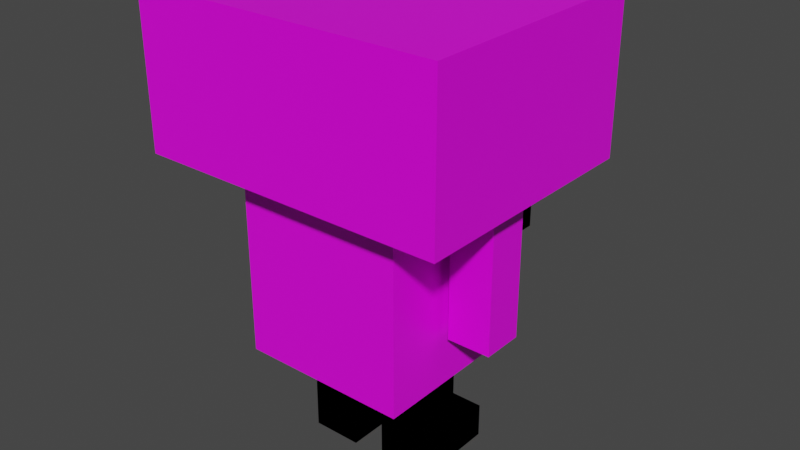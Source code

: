 # Source: amore.blend  (saved by Blender 2.91.10; exported with 4.5.12 LTS)
import bpy
from mathutils import Matrix  # noqa: F401  (used for matrix-valued properties, if any)

bpy.ops.wm.read_factory_settings(use_empty=True)
scene = bpy.context.scene
scene.name = 'Scene'

# ---- collections
col_collection = bpy.data.collections.new('Collection'); scene.collection.children.link(col_collection)

# ---- images (referenced by path relative to the original .blend; pixels are not part of the script)
import os
ASSET_DIR = os.environ.get("B2B_ASSET_DIR", "")  # directory of the original .blend (textures are referenced by path, not embedded)
HERE = os.path.dirname(os.path.abspath(__file__))  # packed textures are extracted next to this script under _unpacked/

def load_image(name, relpath, width, height, colorspace="sRGB"):
    """Load a texture the original file referenced (path relative to the .blend, or extracted next to this script)."""
    p = next((c for c in (os.path.join(HERE, relpath), os.path.join(ASSET_DIR, relpath)) if relpath and os.path.exists(c)), "")
    if p:
        img = bpy.data.images.load(p, check_existing=True)
        img.name = name
    else:  # same state as the original file: an image datablock whose file is absent (Cycles renders it pink)
        img = bpy.data.images.new(name, width, height)
        img.source = "FILE"
        img.filepath = "//" + (relpath or name)
    img.colorspace_settings.name = colorspace
    return img
img_amore_tex_png = load_image('amore-tex.png', 'amore-tex.png', 1024, 1024, 'sRGB')

# ---- materials (node trees are filled in below, after node groups)
mat_material = bpy.data.materials.new('Material')
mat_material.alpha_threshold = 0.0
mat_material.use_transparent_shadow = False
mat_material.line_color = (0.0, 0.0, 0.0, 1.0)

# ---- material node trees
mat_material.use_nodes = True; mat_material.node_tree.nodes.clear()
_N = mat_material.node_tree.nodes; _L = mat_material.node_tree.links
n0 = _N.new('ShaderNodeOutputMaterial'); n0.name = 'Material Output'; n0.location = (300, 300)
n1 = _N.new('ShaderNodeBsdfPrincipled'); n1.name = 'Principled BSDF'; n1.location = (10, 300)
n1.distribution = 'GGX'
n1.subsurface_method = 'BURLEY'
n1.inputs[2].default_value = 0.4
n1.inputs[3].default_value = 1.45
n1.inputs[27].default_value = (0.0, 0.0, 0.0, 1.0)
n1.inputs[28].default_value = 1.0
n2 = _N.new('ShaderNodeTexImage'); n2.name = 'Image Texture'; n2.location = (-280, 280)
n2.image = img_amore_tex_png
_L.new(n1.outputs[0], n0.inputs[0])
_L.new(n2.outputs[0], n1.inputs[0])
n0.is_active_output = True

# ---- world
world_world = bpy.data.worlds.new('World'); scene.world = world_world
world_world.use_nodes = True; world_world.node_tree.nodes.clear()
_N = world_world.node_tree.nodes; _L = world_world.node_tree.links
n0 = _N.new('ShaderNodeOutputWorld'); n0.name = 'World Output'; n0.location = (300, 300)
n1 = _N.new('ShaderNodeBackground'); n1.name = 'Background'; n1.location = (10, 300)
n1.inputs[0].default_value = (0.05088, 0.05088, 0.05088, 1.0)
_L.new(n1.outputs[0], n0.inputs[0])
n0.is_active_output = True
world_world.color = (0.05088, 0.05088, 0.05088)
world_world.use_sun_shadow = False
world_world.sun_shadow_jitter_overblur = 0.0

# ---- meshes
me_cube = bpy.data.meshes.new('Cube')
me_cube.from_pydata([(0.6384, 0.2117, 3.226), (0.6384, 0.2117, 2.238), (0.6384, -0.2117, 3.226), (0.6384, -0.2117, 2.238), (0.159, 0.2117, 3.226), (0.159, 0.2117, 2.238), (0.159, -0.2117, 3.226), (0.159, -0.2117, 2.238), (0.8681, 0.1923, 5.078), (0.8681, -0.1923, 5.078), (0.8681, -0.1923, 3.8), (-0.6384, 0.2117, 3.226), (-0.6384, 0.2117, 2.238), (-0.6384, -0.2117, 3.226), (-0.6384, -0.2117, 2.238), (-0.159, 0.2117, 3.226), (-0.159, 0.2117, 2.238), (-0.159, -0.2117, 3.226), (-0.159, -0.2117, 2.238), (-1.276, 0.1923, 5.078), (-1.276, 0.1923, 3.8), (-1.276, -0.1923, 5.078), (-1.276, -0.1923, 3.8), (-0.8681, 0.1923, 5.078), (-0.8681, 0.1923, 3.8), (-0.8681, -0.1923, 5.078), (-0.8681, -0.1923, 3.8), (-1.46, -1.152, 5.125), (-1.46, -1.152, 6.552), (-1.46, 1.152, 5.125), (-1.46, 1.152, 6.552), (1.46, -1.152, 5.125), (1.46, -1.152, 6.552), (1.46, 1.152, 5.125), (1.46, 1.152, 6.552), (-0.7961, -0.7961, 3.311), (-0.7961, -0.7961, 5.086), (-0.7961, 0.7961, 3.311), (-0.7961, 0.7961, 5.086), (0.7961, -0.7961, 3.311), (0.7961, -0.7961, 5.086), (0.7961, 0.7961, 3.311), (0.7961, 0.7961, 5.086), (0.6384, 0.2117, 2.567), (0.159, 0.2117, 2.567), (0.159, -0.2117, 2.567), (0.6384, -0.2117, 2.567), (-0.6384, 0.2117, 2.567), (-0.159, 0.2117, 2.567), (-0.159, -0.2117, 2.567), (-0.6384, -0.2117, 2.567), (0.6384, 0.6274, 2.238), (0.159, 0.6274, 2.238), (0.6384, 0.6274, 2.567), (0.159, 0.6274, 2.567), (-0.6384, 0.6274, 2.238), (-0.159, 0.6274, 2.238), (-0.6384, 0.6274, 2.567), (-0.159, 0.6274, 2.567), (0.3472, 0.8446, 4.103), (0.3472, 0.8446, 4.911), (0.5607, 0.8446, 4.103), (0.5607, 0.8446, 4.911), (0.3472, 0.8446, 4.507), (0.3472, 1.627, 4.507), (0.5607, 1.627, 4.507), (0.5607, 0.8446, 4.507), (0.3472, 1.236, 4.103), (0.3472, 1.236, 4.911), (0.5607, 1.236, 4.103), (0.5607, 1.236, 4.911), (0.5607, 1.236, 4.507), (0.3472, 1.236, 4.507), (0.3472, 0.8446, 4.709), (0.5607, 0.8446, 4.709), (0.5607, 1.236, 4.709), (0.3472, 1.236, 4.709), (0.3472, 1.627, 4.305), (0.5607, 1.627, 4.305), (0.5607, 0.8446, 4.305), (0.3472, 0.8446, 4.305), (0.3472, 1.236, 4.305), (0.5607, 1.236, 4.305), (0.5607, 1.432, 4.103), (0.3472, 1.432, 4.507), (0.3472, 1.432, 4.103), (0.5607, 1.432, 4.507), (0.5607, 1.432, 4.709), (0.3472, 1.432, 4.709), (0.5607, 1.432, 4.305), (0.3472, 1.432, 4.305), (0.3472, 1.04, 4.103), (0.5607, 1.04, 4.911), (0.5607, 1.04, 4.507), (0.3472, 1.04, 4.911), (0.5607, 1.04, 4.103), (0.3472, 1.04, 4.507), (0.3472, 1.04, 4.709), (0.5607, 1.04, 4.709), (0.3472, 1.04, 4.305), (0.5607, 1.04, 4.305), (1.276, 0.1923, 5.078), (1.276, 0.1923, 3.8), (1.276, -0.1923, 5.078), (1.276, -0.1923, 3.8), (0.8681, 0.1923, 5.078), (0.8681, 0.1923, 3.8), (0.8681, -0.1923, 5.078), (0.8681, -0.1923, 3.8), (-0.3472, 0.8446, 4.103), (-0.3472, 0.8446, 4.911), (-0.5607, 0.8446, 4.103), (-0.5607, 0.8446, 4.911), (-0.3472, 0.8446, 4.507), (-0.3472, 1.627, 4.507), (-0.5607, 1.627, 4.507), (-0.5607, 0.8446, 4.507), (-0.3472, 1.236, 4.103), (-0.3472, 1.236, 4.911), (-0.5607, 1.236, 4.103), (-0.5607, 1.236, 4.911), (-0.5607, 1.236, 4.507), (-0.3472, 1.236, 4.507), (-0.3472, 0.8446, 4.709), (-0.5607, 0.8446, 4.709), (-0.5607, 1.236, 4.709), (-0.3472, 1.236, 4.709), (-0.3472, 1.627, 4.305), (-0.5607, 1.627, 4.305), (-0.5607, 0.8446, 4.305), (-0.3472, 0.8446, 4.305), (-0.3472, 1.236, 4.305), (-0.5607, 1.236, 4.305), (-0.5607, 1.432, 4.103), (-0.3472, 1.432, 4.507), (-0.3472, 1.432, 4.103), (-0.5607, 1.432, 4.507), (-0.5607, 1.432, 4.709), (-0.3472, 1.432, 4.709), (-0.5607, 1.432, 4.305), (-0.3472, 1.432, 4.305), (-0.3472, 1.04, 4.103), (-0.5607, 1.04, 4.911), (-0.5607, 1.04, 4.507), (-0.3472, 1.04, 4.911), (-0.5607, 1.04, 4.103), (-0.3472, 1.04, 4.507), (-0.3472, 1.04, 4.709), (-0.5607, 1.04, 4.709), (-0.3472, 1.04, 4.305), (-0.5607, 1.04, 4.305), (-0.6384, 0.2117, 3.226), (-0.6384, 0.2117, 2.238), (-0.6384, -0.2117, 3.226), (-0.6384, -0.2117, 2.238), (-0.159, 0.2117, 3.226), (-0.159, 0.2117, 2.238), (-0.159, -0.2117, 3.226), (-0.159, -0.2117, 2.238), (-0.8681, 0.1923, 5.078), (-0.8681, -0.1923, 5.078), (-0.8681, -0.1923, 3.8), (0.6384, 0.2117, 3.226), (0.6384, 0.2117, 2.238), (0.6384, -0.2117, 3.226), (0.6384, -0.2117, 2.238), (0.159, 0.2117, 3.226), (0.159, 0.2117, 2.238), (0.159, -0.2117, 3.226), (0.159, -0.2117, 2.238), (1.276, 0.1923, 3.8), (0.8681, 0.1923, 5.078), (-0.7961, 0.7961, 5.086), (-0.6384, 0.2117, 2.567), (-0.159, 0.2117, 2.567), (-0.159, -0.2117, 2.567), (-0.6384, -0.2117, 2.567), (0.6384, 0.2117, 2.567), (0.159, 0.2117, 2.567), (0.159, -0.2117, 2.567), (0.6384, -0.2117, 2.567), (-0.6384, 0.6274, 2.238), (-0.159, 0.6274, 2.238), (-0.6384, 0.6274, 2.567), (-0.159, 0.6274, 2.567), (0.6384, 0.6274, 2.238), (0.159, 0.6274, 2.238), (0.6384, 0.6274, 2.567), (0.159, 0.6274, 2.567), (-0.3472, 0.8446, 4.103), (-0.3472, 0.8446, 4.911), (-0.5607, 0.8446, 4.103), (-0.5607, 0.8446, 4.911), (-0.3472, 0.8446, 4.507), (-0.3472, 1.627, 4.507), (-0.5607, 1.627, 4.507), (-0.5607, 0.8446, 4.507), (-0.3472, 1.236, 4.103), (-0.3472, 1.236, 4.911), (-0.5607, 1.236, 4.103), (-0.5607, 1.236, 4.911), (-0.5607, 1.236, 4.507), (-0.3472, 1.236, 4.507), (-0.3472, 0.8446, 4.709), (-0.5607, 0.8446, 4.709), (-0.5607, 1.236, 4.709), (-0.3472, 1.236, 4.709), (-0.3472, 1.627, 4.305), (-0.5607, 1.627, 4.305), (-0.5607, 0.8446, 4.305), (-0.3472, 0.8446, 4.305), (-0.3472, 1.236, 4.305), (-0.5607, 1.236, 4.305), (-0.5607, 1.432, 4.103), (-0.3472, 1.432, 4.507), (-0.3472, 1.432, 4.103), (-0.5607, 1.432, 4.507), (-0.5607, 1.432, 4.709), (-0.3472, 1.432, 4.709), (-0.5607, 1.432, 4.305), (-0.3472, 1.432, 4.305), (-0.3472, 1.04, 4.103), (-0.5607, 1.04, 4.911), (-0.5607, 1.04, 4.507), (-0.3472, 1.04, 4.911), (-0.5607, 1.04, 4.103), (-0.3472, 1.04, 4.507), (-0.3472, 1.04, 4.709), (-0.5607, 1.04, 4.709), (-0.3472, 1.04, 4.305), (-0.5607, 1.04, 4.305), (-0.8681, 0.1923, 5.078), (-0.8681, -0.1923, 5.078), (-0.8681, -0.1923, 3.8), (0.3472, 0.8446, 4.103), (0.3472, 0.8446, 4.911), (0.5607, 0.8446, 4.103), (0.5607, 0.8446, 4.911), (0.3472, 0.8446, 4.507), (0.3472, 1.627, 4.507), (0.5607, 1.627, 4.507), (0.5607, 0.8446, 4.507), (0.3472, 1.236, 4.103), (0.3472, 1.236, 4.911), (0.5607, 1.236, 4.103), (0.5607, 1.236, 4.911), (0.5607, 1.236, 4.507), (0.3472, 1.236, 4.507), (0.3472, 0.8446, 4.709), (0.5607, 0.8446, 4.709), (0.5607, 1.236, 4.709), (0.3472, 1.236, 4.709), (0.3472, 1.627, 4.305), (0.5607, 1.627, 4.305), (0.5607, 0.8446, 4.305), (0.3472, 0.8446, 4.305), (0.3472, 1.236, 4.305), (0.5607, 1.236, 4.305), (0.5607, 1.432, 4.103), (0.3472, 1.432, 4.507), (0.3472, 1.432, 4.103), (0.5607, 1.432, 4.507), (0.5607, 1.432, 4.709), (0.3472, 1.432, 4.709), (0.5607, 1.432, 4.305), (0.3472, 1.432, 4.305), (0.3472, 1.04, 4.103), (0.5607, 1.04, 4.911), (0.5607, 1.04, 4.507), (0.3472, 1.04, 4.911), (0.5607, 1.04, 4.103), (0.3472, 1.04, 4.507), (0.3472, 1.04, 4.709), (0.5607, 1.04, 4.709), (0.3472, 1.04, 4.305), (0.5607, 1.04, 4.305), (-0.6384, 0.2117, 3.226), (-0.6384, 0.2117, 2.238), (-0.6384, -0.2117, 3.226), (-0.6384, -0.2117, 2.238), (-0.159, 0.2117, 3.226), (-0.159, 0.2117, 2.238), (-0.159, -0.2117, 3.226), (-0.159, -0.2117, 2.238), (-0.8681, 0.1923, 5.078), (-0.8681, -0.1923, 5.078), (-0.8681, -0.1923, 3.8), (0.6384, 0.2117, 3.226), (0.6384, 0.2117, 2.238), (0.6384, -0.2117, 3.226), (0.6384, -0.2117, 2.238), (0.159, 0.2117, 3.226), (0.159, 0.2117, 2.238), (0.159, -0.2117, 3.226), (0.159, -0.2117, 2.238), (1.276, 0.1923, 3.8), (0.8681, 0.1923, 5.078), (-0.6384, 0.2117, 2.567), (-0.159, 0.2117, 2.567), (-0.159, -0.2117, 2.567), (-0.6384, -0.2117, 2.567), (0.6384, 0.2117, 2.567), (0.159, 0.2117, 2.567), (0.159, -0.2117, 2.567), (0.6384, -0.2117, 2.567), (-0.6384, 0.6274, 2.238), (-0.159, 0.6274, 2.238), (-0.6384, 0.6274, 2.567), (-0.159, 0.6274, 2.567), (0.6384, 0.6274, 2.238), (0.159, 0.6274, 2.238), (0.6384, 0.6274, 2.567), (0.159, 0.6274, 2.567), (-0.3472, 0.8446, 4.103), (-0.3472, 0.8446, 4.911), (-0.5607, 0.8446, 4.103), (-0.5607, 0.8446, 4.911), (-0.3472, 0.8446, 4.507), (-0.3472, 1.627, 4.507), (-0.5607, 1.627, 4.507), (-0.5607, 0.8446, 4.507), (-0.3472, 1.236, 4.103), (-0.3472, 1.236, 4.911), (-0.5607, 1.236, 4.103), (-0.5607, 1.236, 4.911), (-0.5607, 1.236, 4.507), (-0.3472, 1.236, 4.507), (-0.3472, 0.8446, 4.709), (-0.5607, 0.8446, 4.709), (-0.5607, 1.236, 4.709), (-0.3472, 1.236, 4.709), (-0.3472, 1.627, 4.305), (-0.5607, 1.627, 4.305), (-0.5607, 0.8446, 4.305), (-0.3472, 0.8446, 4.305), (-0.3472, 1.236, 4.305), (-0.5607, 1.236, 4.305), (-0.5607, 1.432, 4.103), (-0.3472, 1.432, 4.507), (-0.3472, 1.432, 4.103), (-0.5607, 1.432, 4.507), (-0.5607, 1.432, 4.709), (-0.3472, 1.432, 4.709), (-0.5607, 1.432, 4.305), (-0.3472, 1.432, 4.305), (-0.3472, 1.04, 4.103), (-0.5607, 1.04, 4.911), (-0.5607, 1.04, 4.507), (-0.3472, 1.04, 4.911), (-0.5607, 1.04, 4.103), (-0.3472, 1.04, 4.507), (-0.3472, 1.04, 4.709), (-0.5607, 1.04, 4.709), (-0.3472, 1.04, 4.305), (-0.5607, 1.04, 4.305), (-0.8681, 0.1923, 5.078), (-0.8681, -0.1923, 5.078), (0.3472, 0.8446, 4.103), (0.3472, 0.8446, 4.911), (0.5607, 0.8446, 4.103), (0.5607, 0.8446, 4.911), (0.3472, 0.8446, 4.507), (0.3472, 1.627, 4.507), (0.5607, 1.627, 4.507), (0.5607, 0.8446, 4.507), (0.3472, 1.236, 4.103), (0.3472, 1.236, 4.911), (0.5607, 1.236, 4.103), (0.5607, 1.236, 4.911), (0.5607, 1.236, 4.507), (0.3472, 1.236, 4.507), (0.3472, 0.8446, 4.709), (0.5607, 0.8446, 4.709), (0.5607, 1.236, 4.709), (0.3472, 1.236, 4.709), (0.3472, 1.627, 4.305), (0.5607, 1.627, 4.305), (0.5607, 0.8446, 4.305), (0.3472, 0.8446, 4.305), (0.3472, 1.236, 4.305), (0.5607, 1.236, 4.305), (0.5607, 1.432, 4.103), (0.3472, 1.432, 4.507), (0.3472, 1.432, 4.103), (0.5607, 1.432, 4.507), (0.5607, 1.432, 4.709), (0.3472, 1.432, 4.709), (0.5607, 1.432, 4.305), (0.3472, 1.432, 4.305), (0.3472, 1.04, 4.103), (0.5607, 1.04, 4.911), (0.5607, 1.04, 4.507), (0.3472, 1.04, 4.911), (0.5607, 1.04, 4.103), (0.3472, 1.04, 4.507), (0.3472, 1.04, 4.709), (0.5607, 1.04, 4.709), (0.3472, 1.04, 4.305), (0.5607, 1.04, 4.305), (0.6384, 0.2117, 3.226), (0.6384, 0.2117, 2.238), (0.6384, -0.2117, 3.226), (0.6384, -0.2117, 2.238), (0.159, 0.2117, 3.226), (0.159, 0.2117, 2.238), (0.159, -0.2117, 3.226), (0.159, -0.2117, 2.238), (0.8681, 0.1923, 5.078), (-0.6384, 0.2117, 3.226), (-0.6384, 0.2117, 2.238), (-0.6384, -0.2117, 3.226), (-0.6384, -0.2117, 2.238), (-0.159, 0.2117, 3.226), (-0.159, 0.2117, 2.238), (-0.159, -0.2117, 3.226), (-0.159, -0.2117, 2.238), (0.6384, 0.2117, 2.567), (0.159, 0.2117, 2.567), (0.159, -0.2117, 2.567), (0.6384, -0.2117, 2.567), (-0.6384, 0.2117, 2.567), (-0.159, 0.2117, 2.567), (-0.159, -0.2117, 2.567), (-0.6384, -0.2117, 2.567), (0.6384, 0.6274, 2.238), (0.159, 0.6274, 2.238), (0.6384, 0.6274, 2.567), (0.159, 0.6274, 2.567), (-0.6384, 0.6274, 2.238), (-0.159, 0.6274, 2.238), (-0.6384, 0.6274, 2.567), (-0.159, 0.6274, 2.567), (0.3472, 0.8446, 4.103), (0.3472, 0.8446, 4.911), (0.5607, 0.8446, 4.103), (0.5607, 0.8446, 4.911), (0.3472, 0.8446, 4.507), (0.3472, 1.627, 4.507), (0.5607, 1.627, 4.507), (0.5607, 0.8446, 4.507), (0.3472, 1.236, 4.103), (0.3472, 1.236, 4.911), (0.5607, 1.236, 4.103), (0.5607, 1.236, 4.911), (0.5607, 1.236, 4.507), (0.3472, 1.236, 4.507), (0.3472, 0.8446, 4.709), (0.5607, 0.8446, 4.709), (0.5607, 1.236, 4.709), (0.3472, 1.236, 4.709), (0.3472, 1.627, 4.305), (0.5607, 1.627, 4.305), (0.5607, 0.8446, 4.305), (0.3472, 0.8446, 4.305), (0.3472, 1.236, 4.305), (0.5607, 1.236, 4.305), (0.5607, 1.432, 4.103), (0.3472, 1.432, 4.507), (0.3472, 1.432, 4.103), (0.5607, 1.432, 4.507), (0.5607, 1.432, 4.709), (0.3472, 1.432, 4.709), (0.5607, 1.432, 4.305), (0.3472, 1.432, 4.305), (0.3472, 1.04, 4.103), (0.5607, 1.04, 4.911), (0.5607, 1.04, 4.507), (0.3472, 1.04, 4.911), (0.5607, 1.04, 4.103), (0.3472, 1.04, 4.507), (0.3472, 1.04, 4.709), (0.5607, 1.04, 4.709), (0.3472, 1.04, 4.305), (0.5607, 1.04, 4.305), (0.8681, 0.1923, 5.078), (-0.3472, 0.8446, 4.103), (-0.3472, 0.8446, 4.911), (-0.5607, 0.8446, 4.103), (-0.5607, 0.8446, 4.911), (-0.3472, 0.8446, 4.507), (-0.3472, 1.627, 4.507), (-0.5607, 1.627, 4.507), (-0.5607, 0.8446, 4.507), (-0.3472, 1.236, 4.103), (-0.3472, 1.236, 4.911), (-0.5607, 1.236, 4.103), (-0.5607, 1.236, 4.911), (-0.5607, 1.236, 4.507), (-0.3472, 1.236, 4.507), (-0.3472, 0.8446, 4.709), (-0.5607, 0.8446, 4.709), (-0.5607, 1.236, 4.709), (-0.3472, 1.236, 4.709), (-0.3472, 1.627, 4.305), (-0.5607, 1.627, 4.305), (-0.5607, 0.8446, 4.305), (-0.3472, 0.8446, 4.305), (-0.3472, 1.236, 4.305), (-0.5607, 1.236, 4.305), (-0.5607, 1.432, 4.103), (-0.3472, 1.432, 4.507), (-0.3472, 1.432, 4.103), (-0.5607, 1.432, 4.507), (-0.5607, 1.432, 4.709), (-0.3472, 1.432, 4.709), (-0.5607, 1.432, 4.305), (-0.3472, 1.432, 4.305), (-0.3472, 1.04, 4.103), (-0.5607, 1.04, 4.911), (-0.5607, 1.04, 4.507), (-0.3472, 1.04, 4.911), (-0.5607, 1.04, 4.103), (-0.3472, 1.04, 4.507), (-0.3472, 1.04, 4.709), (-0.5607, 1.04, 4.709), (-0.3472, 1.04, 4.305), (-0.5607, 1.04, 4.305)], [(10, 9), (9, 8), (161, 160), (160, 159), (233, 232), (232, 231), (286, 285), (285, 284), (356, 355)], [(5, 1, 3, 7), (44, 4, 0, 43), (45, 6, 4, 44), (46, 2, 6, 45), (0, 4, 6, 2), (43, 0, 2, 46), (16, 18, 14, 12), (48, 47, 11, 15), (49, 48, 15, 17), (50, 49, 17, 13), (11, 13, 17, 15), (47, 50, 13, 11), (24, 26, 22, 20), (24, 20, 19, 23), (26, 24, 23, 25), (22, 26, 25, 21), (19, 21, 25, 23), (20, 22, 21, 19), (27, 28, 30, 29), (29, 30, 34, 33), (33, 34, 32, 31), (31, 32, 28, 27), (29, 33, 31, 27), (34, 30, 28, 32), (35, 36, 38, 37), (37, 38, 42, 41), (41, 42, 40, 39), (39, 40, 36, 35), (37, 41, 39, 35), (42, 38, 36, 40), (1, 43, 46, 3), (3, 46, 45, 7), (7, 45, 44, 5), (44, 43, 53, 54), (12, 14, 50, 47), (14, 18, 49, 50), (18, 16, 48, 49), (47, 48, 58, 57), (52, 54, 53, 51), (5, 44, 54, 52), (1, 5, 52, 51), (43, 1, 51, 53), (56, 55, 57, 58), (48, 16, 56, 58), (16, 12, 55, 56), (12, 47, 57, 55), (98, 92, 62, 74), (74, 62, 60, 73), (91, 95, 61, 59), (92, 94, 60, 62), (79, 66, 63, 80), (100, 93, 66, 79), (77, 64, 65, 78), (90, 84, 64, 77), (99, 96, 72, 81), (89, 86, 71, 82), (85, 83, 69, 67), (97, 94, 68, 76), (96, 97, 76, 72), (86, 87, 75, 71), (66, 74, 73, 63), (93, 98, 74, 66), (83, 89, 82, 69), (91, 99, 81, 67), (95, 100, 79, 61), (61, 79, 80, 59), (67, 81, 90, 85), (72, 76, 88, 84), (78, 65, 86, 89), (81, 72, 84, 90), (69, 82, 100, 95), (59, 80, 99, 91), (71, 75, 98, 93), (63, 73, 97, 96), (73, 60, 94, 97), (80, 63, 96, 99), (82, 71, 93, 100), (70, 68, 94, 92), (67, 69, 95, 91), (75, 70, 92, 98), (106, 102, 104, 108), (106, 105, 101, 102), (108, 107, 105, 106), (104, 103, 107, 108), (101, 105, 107, 103), (102, 101, 103, 104), (148, 124, 112, 142), (124, 123, 110, 112), (141, 109, 111, 145), (142, 112, 110, 144), (129, 130, 113, 116), (150, 129, 116, 143), (127, 128, 115, 114), (140, 127, 114, 134), (149, 131, 122, 146), (139, 132, 121, 136), (135, 117, 119, 133), (147, 126, 118, 144), (146, 122, 126, 147), (136, 121, 125, 137), (116, 113, 123, 124), (143, 116, 124, 148), (133, 119, 132, 139), (141, 117, 131, 149), (145, 111, 129, 150), (111, 109, 130, 129), (117, 135, 140, 131), (122, 134, 138, 126), (128, 139, 136, 115), (131, 140, 134, 122), (119, 145, 150, 132), (109, 141, 149, 130), (121, 143, 148, 125), (113, 146, 147, 123), (123, 147, 144, 110), (130, 149, 146, 113), (132, 150, 143, 121), (120, 142, 144, 118), (117, 141, 145, 119), (125, 148, 142, 120), (68, 70, 75, 76), (87, 88, 76, 75), (84, 88, 87, 86), (65, 64, 84, 86), (156, 158, 154, 152), (174, 173, 151, 155), (175, 174, 155, 157), (176, 175, 157, 153), (151, 153, 157, 155), (173, 176, 153, 151), (167, 163, 165, 169), (178, 166, 162, 177), (179, 168, 166, 178), (180, 164, 168, 179), (162, 166, 168, 164), (177, 162, 164, 180), (152, 154, 176, 173), (154, 158, 175, 176), (158, 156, 174, 175), (174, 184, 183, 173), (163, 177, 180, 165), (165, 180, 179, 169), (169, 179, 178, 167), (177, 187, 188, 178), (182, 181, 183, 184), (156, 182, 184, 174), (152, 181, 182, 156), (173, 183, 181, 152), (186, 188, 187, 185), (178, 188, 186, 167), (167, 186, 185, 163), (163, 185, 187, 177), (228, 204, 192, 222), (204, 203, 190, 192), (221, 189, 191, 225), (222, 192, 190, 224), (209, 210, 193, 196), (230, 209, 196, 223), (207, 208, 195, 194), (220, 207, 194, 214), (229, 211, 202, 226), (219, 212, 201, 216), (215, 197, 199, 213), (227, 206, 198, 224), (226, 202, 206, 227), (216, 201, 205, 217), (196, 193, 203, 204), (223, 196, 204, 228), (213, 199, 212, 219), (221, 197, 211, 229), (225, 191, 209, 230), (191, 189, 210, 209), (197, 215, 220, 211), (202, 214, 218, 206), (208, 219, 216, 195), (211, 220, 214, 202), (199, 225, 230, 212), (189, 221, 229, 210), (201, 223, 228, 205), (193, 226, 227, 203), (203, 227, 224, 190), (210, 229, 226, 193), (212, 230, 223, 201), (200, 222, 224, 198), (197, 221, 225, 199), (205, 228, 222, 200), (273, 267, 237, 249), (249, 237, 235, 248), (266, 270, 236, 234), (267, 269, 235, 237), (254, 241, 238, 255), (275, 268, 241, 254), (252, 239, 240, 253), (265, 259, 239, 252), (274, 271, 247, 256), (264, 261, 246, 257), (260, 258, 244, 242), (272, 269, 243, 251), (271, 272, 251, 247), (261, 262, 250, 246), (241, 249, 248, 238), (268, 273, 249, 241), (258, 264, 257, 244), (266, 274, 256, 242), (270, 275, 254, 236), (236, 254, 255, 234), (242, 256, 265, 260), (247, 251, 263, 259), (253, 240, 261, 264), (256, 247, 259, 265), (244, 257, 275, 270), (234, 255, 274, 266), (246, 250, 273, 268), (238, 248, 272, 271), (248, 235, 269, 272), (255, 238, 271, 274), (257, 246, 268, 275), (245, 243, 269, 267), (242, 244, 270, 266), (250, 245, 267, 273), (198, 206, 205, 200), (217, 205, 206, 218), (214, 216, 217, 218), (195, 216, 214, 194), (265, 252, 253, 264), (260, 265, 264, 258), (281, 283, 279, 277), (298, 297, 276, 280), (299, 298, 280, 282), (300, 299, 282, 278), (276, 278, 282, 280), (297, 300, 278, 276), (292, 288, 290, 294), (302, 291, 287, 301), (303, 293, 291, 302), (304, 289, 293, 303), (287, 291, 293, 289), (301, 287, 289, 304), (277, 279, 300, 297), (279, 283, 299, 300), (283, 281, 298, 299), (298, 308, 307, 297), (288, 301, 304, 290), (290, 304, 303, 294), (294, 303, 302, 292), (301, 311, 312, 302), (306, 305, 307, 308), (281, 306, 308, 298), (277, 305, 306, 281), (297, 307, 305, 277), (310, 312, 311, 309), (302, 312, 310, 292), (292, 310, 309, 288), (288, 309, 311, 301), (352, 328, 316, 346), (328, 327, 314, 316), (345, 313, 315, 349), (346, 316, 314, 348), (333, 334, 317, 320), (354, 333, 320, 347), (331, 332, 319, 318), (344, 331, 318, 338), (353, 335, 326, 350), (343, 336, 325, 340), (339, 321, 323, 337), (351, 330, 322, 348), (350, 326, 330, 351), (340, 325, 329, 341), (320, 317, 327, 328), (347, 320, 328, 352), (337, 323, 336, 343), (345, 321, 335, 353), (349, 315, 333, 354), (315, 313, 334, 333), (321, 339, 344, 335), (326, 338, 342, 330), (332, 343, 340, 319), (335, 344, 338, 326), (323, 349, 354, 336), (313, 345, 353, 334), (325, 347, 352, 329), (317, 350, 351, 327), (327, 351, 348, 314), (334, 353, 350, 317), (336, 354, 347, 325), (324, 346, 348, 322), (321, 345, 349, 323), (329, 352, 346, 324), (396, 390, 360, 372), (372, 360, 358, 371), (389, 393, 359, 357), (390, 392, 358, 360), (377, 364, 361, 378), (398, 391, 364, 377), (375, 362, 363, 376), (388, 382, 362, 375), (397, 394, 370, 379), (387, 384, 369, 380), (383, 381, 367, 365), (395, 392, 366, 374), (394, 395, 374, 370), (384, 385, 373, 369), (364, 372, 371, 361), (391, 396, 372, 364), (381, 387, 380, 367), (389, 397, 379, 365), (393, 398, 377, 359), (359, 377, 378, 357), (365, 379, 388, 383), (370, 374, 386, 382), (376, 363, 384, 387), (379, 370, 382, 388), (367, 380, 398, 393), (357, 378, 397, 389), (369, 373, 396, 391), (361, 371, 395, 394), (371, 358, 392, 395), (378, 361, 394, 397), (380, 369, 391, 398), (368, 366, 392, 390), (365, 367, 393, 389), (373, 368, 390, 396), (322, 330, 329, 324), (341, 329, 330, 342), (338, 340, 341, 342), (319, 340, 338, 318), (404, 400, 402, 406), (417, 403, 399, 416), (418, 405, 403, 417), (419, 401, 405, 418), (399, 403, 405, 401), (416, 399, 401, 419), (413, 415, 411, 409), (421, 420, 408, 412), (422, 421, 412, 414), (423, 422, 414, 410), (408, 410, 414, 412), (420, 423, 410, 408), (400, 416, 419, 402), (402, 419, 418, 406), (406, 418, 417, 404), (417, 416, 426, 427), (409, 411, 423, 420), (411, 415, 422, 423), (415, 413, 421, 422), (420, 421, 431, 430), (425, 427, 426, 424), (404, 417, 427, 425), (400, 404, 425, 424), (416, 400, 424, 426), (429, 428, 430, 431), (421, 413, 429, 431), (413, 409, 428, 429), (409, 420, 430, 428), (471, 465, 435, 447), (447, 435, 433, 446), (464, 468, 434, 432), (465, 467, 433, 435), (452, 439, 436, 453), (473, 466, 439, 452), (450, 437, 438, 451), (463, 457, 437, 450), (472, 469, 445, 454), (462, 459, 444, 455), (458, 456, 442, 440), (470, 467, 441, 449), (469, 470, 449, 445), (459, 460, 448, 444), (439, 447, 446, 436), (466, 471, 447, 439), (456, 462, 455, 442), (464, 472, 454, 440), (468, 473, 452, 434), (434, 452, 453, 432), (440, 454, 463, 458), (445, 449, 461, 457), (451, 438, 459, 462), (454, 445, 457, 463), (442, 455, 473, 468), (432, 453, 472, 464), (444, 448, 471, 466), (436, 446, 470, 469), (446, 433, 467, 470), (453, 436, 469, 472), (455, 444, 466, 473), (443, 441, 467, 465), (440, 442, 468, 464), (448, 443, 465, 471), (514, 490, 478, 508), (490, 489, 476, 478), (507, 475, 477, 511), (508, 478, 476, 510), (495, 496, 479, 482), (516, 495, 482, 509), (493, 494, 481, 480), (506, 493, 480, 500), (515, 497, 488, 512), (505, 498, 487, 502), (501, 483, 485, 499), (513, 492, 484, 510), (512, 488, 492, 513), (502, 487, 491, 503), (482, 479, 489, 490), (509, 482, 490, 514), (499, 485, 498, 505), (507, 483, 497, 515), (511, 477, 495, 516), (477, 475, 496, 495), (483, 501, 506, 497), (488, 500, 504, 492), (494, 505, 502, 481), (497, 506, 500, 488), (485, 511, 516, 498), (475, 507, 515, 496), (487, 509, 514, 491), (479, 512, 513, 489), (489, 513, 510, 476), (496, 515, 512, 479), (498, 516, 509, 487), (486, 508, 510, 484), (483, 507, 511, 485), (491, 514, 508, 486), (441, 443, 448, 449), (460, 461, 449, 448), (457, 461, 460, 459), (438, 437, 457, 459), (506, 505, 494, 493), (501, 499, 505, 506)])
_uv = me_cube.uv_layers.new(name='UVMap')
_uv.uv.foreach_set('vector', [0.8909, 0.1683, 0.9699, 0.1683, 0.9699, 0.2381, 0.8909, 0.2381, 0.7421, 0.1541, 0.7421, 0.04544, 0.8211, 0.04544, 0.8211, 0.1541, 0.6723, 0.1541, 0.6723, 0.04544, 0.7421, 0.04544, 0.7421, 0.1541, 0.9699, 0.2924, 0.9699, 0.4011, 0.8909, 0.4011, 0.8909, 0.2924, 0.9699, 0.4709, 0.8909, 0.4709, 0.8909, 0.4011, 0.9699, 0.4011, 0.8211, 0.1541, 0.8211, 0.04544, 0.8909, 0.04544, 0.8909, 0.1541, 0.4721, 0.199, 0.4721, 0.263, 0.3996, 0.263, 0.3996, 0.199, 0.5219, 0.16, 0.5219, 0.08748, 0.6216, 0.08748, 0.6216, 0.16, 0.5219, 0.224, 0.5219, 0.16, 0.6216, 0.16, 0.6216, 0.224, 0.3996, 0.3129, 0.4721, 0.3129, 0.4721, 0.4125, 0.3996, 0.4125, 0.3996, 0.4765, 0.3996, 0.4125, 0.4721, 0.4125, 0.4721, 0.4765, 0.5219, 0.08748, 0.5219, 0.02346, 0.6216, 0.02346, 0.6216, 0.08748, 0.7144, 0.7439, 0.7138, 0.7901, 0.6648, 0.7894, 0.6655, 0.7432, 0.7144, 0.7439, 0.6655, 0.7432, 0.6677, 0.5898, 0.7167, 0.5905, 0.7606, 0.7446, 0.7144, 0.7439, 0.7167, 0.5905, 0.7629, 0.5912, 0.6648, 0.7894, 0.7138, 0.7901, 0.7115, 0.9436, 0.6625, 0.9429, 0.6618, 0.989, 0.6625, 0.9429, 0.7115, 0.9436, 0.7108, 0.9898, 0.6655, 0.7432, 0.6193, 0.7425, 0.6216, 0.5891, 0.6677, 0.5898, 0.003415, 0.633, 0.003115, 0.5595, 0.1218, 0.559, 0.1221, 0.6325, 0.1221, 0.6325, 0.1218, 0.559, 0.2722, 0.5584, 0.2725, 0.6319, 0.2725, 0.6319, 0.2722, 0.5584, 0.3909, 0.5579, 0.3912, 0.6314, 0.273, 0.7506, 0.2733, 0.8241, 0.1229, 0.8248, 0.1226, 0.7512, 0.1221, 0.6325, 0.2725, 0.6319, 0.273, 0.7506, 0.1226, 0.7512, 0.2737, 0.9428, 0.1234, 0.9435, 0.1229, 0.8248, 0.2733, 0.8241, 0.01849, 0.1365, 0.02166, 0.005158, 0.1395, 0.008, 0.1363, 0.1394, 0.1363, 0.1394, 0.1395, 0.008, 0.2573, 0.01084, 0.2542, 0.1422, 0.2542, 0.1422, 0.2573, 0.01084, 0.3752, 0.01368, 0.372, 0.1451, 0.2513, 0.2601, 0.2482, 0.3915, 0.1303, 0.3886, 0.1335, 0.2572, 0.1363, 0.1394, 0.2542, 0.1422, 0.2513, 0.2601, 0.1335, 0.2572, 0.2453, 0.5093, 0.1275, 0.5064, 0.1303, 0.3886, 0.2482, 0.3915, 0.8211, 0.2084, 0.8211, 0.1541, 0.8909, 0.1541, 0.8909, 0.2084, 0.9699, 0.2381, 0.9699, 0.2924, 0.8909, 0.2924, 0.8909, 0.2381, 0.6723, 0.2084, 0.6723, 0.1541, 0.7421, 0.1541, 0.7421, 0.2084, 0.6723, 0.2875, 0.6723, 0.2084, 0.7408, 0.2084, 0.7408, 0.2875, 0.4721, 0.08748, 0.4721, 0.02346, 0.5219, 0.02346, 0.5219, 0.08748, 0.3996, 0.263, 0.4721, 0.263, 0.4721, 0.3129, 0.3996, 0.3129, 0.4721, 0.224, 0.4721, 0.16, 0.5219, 0.16, 0.5219, 0.224, 0.3996, 0.02346, 0.4721, 0.02346, 0.4721, 0.08631, 0.3996, 0.08631, 0.8909, 0.09978, 0.8909, 0.04544, 0.9699, 0.04544, 0.9699, 0.09978, 0.7421, 0.2084, 0.7421, 0.1541, 0.8106, 0.1541, 0.8106, 0.2084, 0.9699, 0.1683, 0.8909, 0.1683, 0.8909, 0.09978, 0.9699, 0.09978, 0.8211, 0.1541, 0.8211, 0.2084, 0.7526, 0.2084, 0.7526, 0.1541, 0.4721, 0.1361, 0.3996, 0.1361, 0.3996, 0.08631, 0.4721, 0.08631, 0.5219, 0.16, 0.4721, 0.16, 0.4721, 0.09712, 0.5219, 0.09712, 0.4721, 0.199, 0.3996, 0.199, 0.3996, 0.1361, 0.4721, 0.1361, 0.4721, 0.08748, 0.5219, 0.08748, 0.5219, 0.1503, 0.4721, 0.1503, 0.0, 0.0, 0.0, 0.0, 0.0, 0.0, 0.0, 0.0, 0.0, 0.0, 0.0, 0.0, 0.0, 0.0, 0.0, 0.0, 0.0, 0.0, 0.0, 0.0, 0.0, 0.0, 0.0, 0.0, 0.0, 0.0, 0.0, 0.0, 0.0, 0.0, 0.0, 0.0, 0.0, 0.0, 0.0, 0.0, 0.0, 0.0, 0.0, 0.0, 0.0, 0.0, 0.0, 0.0, 0.0, 0.0, 0.0, 0.0, 0.0, 0.0, 0.0, 0.0, 0.0, 0.0, 0.0, 0.0, 0.0, 0.0, 0.0, 0.0, 0.0, 0.0, 0.0, 0.0, 0.0, 0.0, 0.0, 0.0, 0.0, 0.0, 0.0, 0.0, 0.0, 0.0, 0.0, 0.0, 0.0, 0.0, 0.0, 0.0, 0.0, 0.0, 0.0, 0.0, 0.0, 0.0, 0.0, 0.0, 0.0, 0.0, 0.0, 0.0, 0.0, 0.0, 0.0, 0.0, 0.0, 0.0, 0.0, 0.0, 0.0, 0.0, 0.0, 0.0, 0.0, 0.0, 0.0, 0.0, 0.0, 0.0, 0.0, 0.0, 0.0, 0.0, 0.0, 0.0, 0.0, 0.0, 0.0, 0.0, 0.0, 0.0, 0.0, 0.0, 0.0, 0.0, 0.0, 0.0, 0.0, 0.0, 0.0, 0.0, 0.0, 0.0, 0.0, 0.0, 0.0, 0.0, 0.0, 0.0, 0.0, 0.0, 0.0, 0.0, 0.0, 0.0, 0.0, 0.0, 0.0, 0.0, 0.0, 0.0, 0.0, 0.0, 0.0, 0.0, 0.0, 0.0, 0.0, 0.0, 0.0, 0.0, 0.0, 0.0, 0.0, 0.0, 0.0, 0.0, 0.0, 0.0, 0.0, 0.0, 0.0, 0.0, 0.0, 0.0, 0.0, 0.0, 0.0, 0.0, 0.0, 0.0, 0.0, 0.0, 0.0, 0.0, 0.0, 0.0, 0.0, 0.0, 0.0, 0.0, 0.0, 0.0, 0.0, 0.0, 0.0, 0.0, 0.0, 0.0, 0.0, 0.0, 0.0, 0.0, 0.0, 0.0, 0.0, 0.0, 0.0, 0.0, 0.0, 0.0, 0.0, 0.0, 0.0, 0.0, 0.0, 0.0, 0.0, 0.0, 0.0, 0.0, 0.0, 0.0, 0.0, 0.0, 0.0, 0.0, 0.0, 0.0, 0.0, 0.0, 0.0, 0.0, 0.0, 0.0, 0.0, 0.0, 0.0, 0.0, 0.0, 0.0, 0.0, 0.0, 0.0, 0.0, 0.0, 0.0, 0.0, 0.0, 0.0, 0.0, 0.0, 0.0, 0.0, 0.0, 0.0, 0.0, 0.0, 0.0, 0.0, 0.0, 0.0, 0.0, 0.0, 0.0, 0.0, 0.0, 0.0, 0.0, 0.0, 0.0, 0.8968, 0.7423, 0.9467, 0.7429, 0.9462, 0.7899, 0.8962, 0.7894, 0.8968, 0.7423, 0.8985, 0.5859, 0.9484, 0.5864, 0.9467, 0.7429, 0.8497, 0.7418, 0.8515, 0.5854, 0.8985, 0.5859, 0.8968, 0.7423, 0.9462, 0.7899, 0.9444, 0.9463, 0.8945, 0.9458, 0.8962, 0.7894, 0.9439, 0.9934, 0.8939, 0.9928, 0.8945, 0.9458, 0.9444, 0.9463, 0.9467, 0.7429, 0.9484, 0.5864, 0.9955, 0.587, 0.9937, 0.7434, 0.0, 0.0, 0.0, 0.0, 0.0, 0.0, 0.0, 0.0, 0.0, 0.0, 0.0, 0.0, 0.0, 0.0, 0.0, 0.0, 0.0, 0.0, 0.0, 0.0, 0.0, 0.0, 0.0, 0.0, 0.0, 0.0, 0.0, 0.0, 0.0, 0.0, 0.0, 0.0, 0.0, 0.0, 0.0, 0.0, 0.0, 0.0, 0.0, 0.0, 0.0, 0.0, 0.0, 0.0, 0.0, 0.0, 0.0, 0.0, 0.0, 0.0, 0.0, 0.0, 0.0, 0.0, 0.0, 0.0, 0.0, 0.0, 0.0, 0.0, 0.0, 0.0, 0.0, 0.0, 0.0, 0.0, 0.0, 0.0, 0.0, 0.0, 0.0, 0.0, 0.0, 0.0, 0.0, 0.0, 0.0, 0.0, 0.0, 0.0, 0.0, 0.0, 0.0, 0.0, 0.0, 0.0, 0.0, 0.0, 0.0, 0.0, 0.0, 0.0, 0.0, 0.0, 0.0, 0.0, 0.0, 0.0, 0.0, 0.0, 0.0, 0.0, 0.0, 0.0, 0.0, 0.0, 0.0, 0.0, 0.0, 0.0, 0.0, 0.0, 0.0, 0.0, 0.0, 0.0, 0.0, 0.0, 0.0, 0.0, 0.0, 0.0, 0.0, 0.0, 0.0, 0.0, 0.0, 0.0, 0.0, 0.0, 0.0, 0.0, 0.0, 0.0, 0.0, 0.0, 0.0, 0.0, 0.0, 0.0, 0.0, 0.0, 0.0, 0.0, 0.0, 0.0, 0.0, 0.0, 0.0, 0.0, 0.0, 0.0, 0.0, 0.0, 0.0, 0.0, 0.0, 0.0, 0.0, 0.0, 0.0, 0.0, 0.0, 0.0, 0.0, 0.0, 0.0, 0.0, 0.0, 0.0, 0.0, 0.0, 0.0, 0.0, 0.0, 0.0, 0.0, 0.0, 0.0, 0.0, 0.0, 0.0, 0.0, 0.0, 0.0, 0.0, 0.0, 0.0, 0.0, 0.0, 0.0, 0.0, 0.0, 0.0, 0.0, 0.0, 0.0, 0.0, 0.0, 0.0, 0.0, 0.0, 0.0, 0.0, 0.0, 0.0, 0.0, 0.0, 0.0, 0.0, 0.0, 0.0, 0.0, 0.0, 0.0, 0.0, 0.0, 0.0, 0.0, 0.0, 0.0, 0.0, 0.0, 0.0, 0.0, 0.0, 0.0, 0.0, 0.0, 0.0, 0.0, 0.0, 0.0, 0.0, 0.0, 0.0, 0.0, 0.0, 0.0, 0.0, 0.0, 0.0, 0.0, 0.0, 0.0, 0.0, 0.0, 0.0, 0.0, 0.0, 0.0, 0.0, 0.0, 0.0, 0.0, 0.0, 0.0, 0.0, 0.0, 0.0, 0.0, 0.0, 0.0, 0.0, 0.0, 0.0, 0.0, 0.0, 0.0, 0.0, 0.0, 0.0, 0.0, 0.0, 0.0, 0.0, 0.0, 0.0, 0.0, 0.0, 0.0, 0.0, 0.0, 0.0, 0.0, 0.0, 0.0, 0.0, 0.0, 0.0, 0.0, 0.0, 0.0, 0.0, 0.0, 0.0, 0.0, 0.0, 0.0, 0.0, 0.0, 0.0, 0.0, 0.0, 0.8909, 0.1683, 0.8909, 0.2381, 0.9699, 0.2381, 0.9699, 0.1683, 0.7421, 0.1541, 0.8211, 0.1541, 0.8211, 0.04544, 0.7421, 0.04544, 0.6723, 0.1541, 0.7421, 0.1541, 0.7421, 0.04544, 0.6723, 0.04544, 0.9699, 0.2924, 0.8909, 0.2924, 0.8909, 0.4011, 0.9699, 0.4011, 0.9699, 0.4709, 0.9699, 0.4011, 0.8909, 0.4011, 0.8909, 0.4709, 0.8211, 0.1541, 0.8909, 0.1541, 0.8909, 0.04544, 0.8211, 0.04544, 0.4721, 0.199, 0.3996, 0.199, 0.3996, 0.263, 0.4721, 0.263, 0.5219, 0.16, 0.6216, 0.16, 0.6216, 0.08748, 0.5219, 0.08748, 0.5219, 0.224, 0.6216, 0.224, 0.6216, 0.16, 0.5219, 0.16, 0.3996, 0.3129, 0.3996, 0.4125, 0.4721, 0.4125, 0.4721, 0.3129, 0.3996, 0.4765, 0.4721, 0.4765, 0.4721, 0.4125, 0.3996, 0.4125, 0.5219, 0.08748, 0.6216, 0.08748, 0.6216, 0.02346, 0.5219, 0.02346, 0.8211, 0.2084, 0.8909, 0.2084, 0.8909, 0.1541, 0.8211, 0.1541, 0.9699, 0.2381, 0.8909, 0.2381, 0.8909, 0.2924, 0.9699, 0.2924, 0.6723, 0.2084, 0.7421, 0.2084, 0.7421, 0.1541, 0.6723, 0.1541, 0.6723, 0.2875, 0.7408, 0.2875, 0.7408, 0.2084, 0.6723, 0.2084, 0.4721, 0.08748, 0.5219, 0.08748, 0.5219, 0.02346, 0.4721, 0.02346, 0.3996, 0.263, 0.3996, 0.3129, 0.4721, 0.3129, 0.4721, 0.263, 0.4721, 0.224, 0.5219, 0.224, 0.5219, 0.16, 0.4721, 0.16, 0.3996, 0.02346, 0.3996, 0.08631, 0.4721, 0.08631, 0.4721, 0.02346, 0.8909, 0.09978, 0.9699, 0.09978, 0.9699, 0.04544, 0.8909, 0.04544, 0.7421, 0.2084, 0.8106, 0.2084, 0.8106, 0.1541, 0.7421, 0.1541, 0.9699, 0.1683, 0.9699, 0.09978, 0.8909, 0.09978, 0.8909, 0.1683, 0.8211, 0.1541, 0.7526, 0.1541, 0.7526, 0.2084, 0.8211, 0.2084, 0.4721, 0.1361, 0.4721, 0.08631, 0.3996, 0.08631, 0.3996, 0.1361, 0.5219, 0.16, 0.5219, 0.09712, 0.4721, 0.09712, 0.4721, 0.16, 0.4721, 0.199, 0.4721, 0.1361, 0.3996, 0.1361, 0.3996, 0.199, 0.4721, 0.08748, 0.4721, 0.1503, 0.5219, 0.1503, 0.5219, 0.08748, 0.0, 0.0, 0.0, 0.0, 0.0, 0.0, 0.0, 0.0, 0.0, 0.0, 0.0, 0.0, 0.0, 0.0, 0.0, 0.0, 0.0, 0.0, 0.0, 0.0, 0.0, 0.0, 0.0, 0.0, 0.0, 0.0, 0.0, 0.0, 0.0, 0.0, 0.0, 0.0, 0.0, 0.0, 0.0, 0.0, 0.0, 0.0, 0.0, 0.0, 0.0, 0.0, 0.0, 0.0, 0.0, 0.0, 0.0, 0.0, 0.0, 0.0, 0.0, 0.0, 0.0, 0.0, 0.0, 0.0, 0.0, 0.0, 0.0, 0.0, 0.0, 0.0, 0.0, 0.0, 0.0, 0.0, 0.0, 0.0, 0.0, 0.0, 0.0, 0.0, 0.0, 0.0, 0.0, 0.0, 0.0, 0.0, 0.0, 0.0, 0.0, 0.0, 0.0, 0.0, 0.0, 0.0, 0.0, 0.0, 0.0, 0.0, 0.0, 0.0, 0.0, 0.0, 0.0, 0.0, 0.0, 0.0, 0.0, 0.0, 0.0, 0.0, 0.0, 0.0, 0.0, 0.0, 0.0, 0.0, 0.0, 0.0, 0.0, 0.0, 0.0, 0.0, 0.0, 0.0, 0.0, 0.0, 0.0, 0.0, 0.0, 0.0, 0.0, 0.0, 0.0, 0.0, 0.0, 0.0, 0.0, 0.0, 0.0, 0.0, 0.0, 0.0, 0.0, 0.0, 0.0, 0.0, 0.0, 0.0, 0.0, 0.0, 0.0, 0.0, 0.0, 0.0, 0.0, 0.0, 0.0, 0.0, 0.0, 0.0, 0.0, 0.0, 0.0, 0.0, 0.0, 0.0, 0.0, 0.0, 0.0, 0.0, 0.0, 0.0, 0.0, 0.0, 0.0, 0.0, 0.0, 0.0, 0.0, 0.0, 0.0, 0.0, 0.0, 0.0, 0.0, 0.0, 0.0, 0.0, 0.0, 0.0, 0.0, 0.0, 0.0, 0.0, 0.0, 0.0, 0.0, 0.0, 0.0, 0.0, 0.0, 0.0, 0.0, 0.0, 0.0, 0.0, 0.0, 0.0, 0.0, 0.0, 0.0, 0.0, 0.0, 0.0, 0.0, 0.0, 0.0, 0.0, 0.0, 0.0, 0.0, 0.0, 0.0, 0.0, 0.0, 0.0, 0.0, 0.0, 0.0, 0.0, 0.0, 0.0, 0.0, 0.0, 0.0, 0.0, 0.0, 0.0, 0.0, 0.0, 0.0, 0.0, 0.0, 0.0, 0.0, 0.0, 0.0, 0.0, 0.0, 0.0, 0.0, 0.0, 0.0, 0.0, 0.0, 0.0, 0.0, 0.0, 0.0, 0.0, 0.0, 0.0, 0.0, 0.0, 0.0, 0.0, 0.0, 0.0, 0.0, 0.0, 0.0, 0.0, 0.0, 0.0, 0.0, 0.0, 0.0, 0.0, 0.0, 0.0, 0.0, 0.0, 0.0, 0.0, 0.0, 0.0, 0.0, 0.0, 0.0, 0.0, 0.0, 0.0, 0.0, 0.0, 0.0, 0.0, 0.0, 0.0, 0.0, 0.0, 0.0, 0.0, 0.0, 0.0, 0.0, 0.0, 0.0, 0.0, 0.0, 0.0, 0.0, 0.0, 0.0, 0.0, 0.0, 0.0, 0.0, 0.0, 0.0, 0.0, 0.0, 0.0, 0.0, 0.0, 0.0, 0.0, 0.0, 0.0, 0.0, 0.0, 0.0, 0.0, 0.0, 0.0, 0.0, 0.0, 0.0, 0.0, 0.0, 0.0, 0.0, 0.0, 0.0, 0.0, 0.0, 0.0, 0.0, 0.0, 0.0, 0.0, 0.0, 0.0, 0.0, 0.0, 0.0, 0.0, 0.0, 0.0, 0.0, 0.0, 0.0, 0.0, 0.0, 0.0, 0.0, 0.0, 0.0, 0.0, 0.0, 0.0, 0.0, 0.0, 0.0, 0.0, 0.0, 0.0, 0.0, 0.0, 0.0, 0.0, 0.0, 0.0, 0.0, 0.0, 0.0, 0.0, 0.0, 0.0, 0.0, 0.0, 0.0, 0.0, 0.0, 0.0, 0.0, 0.0, 0.0, 0.0, 0.0, 0.0, 0.0, 0.0, 0.0, 0.0, 0.0, 0.0, 0.0, 0.0, 0.0, 0.0, 0.0, 0.0, 0.0, 0.0, 0.0, 0.0, 0.0, 0.0, 0.0, 0.0, 0.0, 0.0, 0.0, 0.0, 0.0, 0.0, 0.0, 0.0, 0.0, 0.0, 0.0, 0.0, 0.0, 0.0, 0.0, 0.0, 0.0, 0.0, 0.0, 0.0, 0.0, 0.0, 0.0, 0.0, 0.0, 0.0, 0.0, 0.0, 0.0, 0.0, 0.0, 0.0, 0.0, 0.0, 0.0, 0.0, 0.0, 0.0, 0.0, 0.0, 0.0, 0.0, 0.0, 0.0, 0.0, 0.0, 0.0, 0.0, 0.0, 0.0, 0.0, 0.0, 0.0, 0.0, 0.0, 0.0, 0.0, 0.0, 0.0, 0.0, 0.0, 0.0, 0.0, 0.0, 0.0, 0.0, 0.0, 0.0, 0.0, 0.0, 0.0, 0.0, 0.0, 0.0, 0.0, 0.0, 0.0, 0.0, 0.0, 0.0, 0.0, 0.0, 0.0, 0.0, 0.0, 0.0, 0.0, 0.0, 0.0, 0.0, 0.0, 0.0, 0.0, 0.0, 0.0, 0.0, 0.0, 0.0, 0.0, 0.0, 0.0, 0.0, 0.0, 0.0, 0.0, 0.0, 0.0, 0.0, 0.0, 0.0, 0.0, 0.0, 0.0, 0.0, 0.0, 0.0, 0.0, 0.0, 0.0, 0.0, 0.0, 0.0, 0.0, 0.0, 0.0, 0.0, 0.0, 0.0, 0.0, 0.0, 0.0, 0.0, 0.0, 0.0, 0.0, 0.0, 0.0, 0.0, 0.0, 0.0, 0.0, 0.0, 0.0, 0.0, 0.0, 0.0, 0.0, 0.0, 0.0, 0.0, 0.0, 0.0, 0.0, 0.0, 0.0, 0.0, 0.0, 0.0, 0.0, 0.0, 0.0, 0.0, 0.0, 0.0, 0.0, 0.0, 0.0, 0.0, 0.0, 0.0, 0.0, 0.0, 0.0, 0.0, 0.0, 0.0, 0.0, 0.0, 0.0, 0.0, 0.8909, 0.1683, 0.8909, 0.2381, 0.9699, 0.2381, 0.9699, 0.1683, 0.7421, 0.1541, 0.8211, 0.1541, 0.8211, 0.04544, 0.7421, 0.04544, 0.6723, 0.1541, 0.7421, 0.1541, 0.7421, 0.04544, 0.6723, 0.04544, 0.9699, 0.2924, 0.8909, 0.2924, 0.8909, 0.4011, 0.9699, 0.4011, 0.9699, 0.4709, 0.9699, 0.4011, 0.8909, 0.4011, 0.8909, 0.4709, 0.8211, 0.1541, 0.8909, 0.1541, 0.8909, 0.04544, 0.8211, 0.04544, 0.4721, 0.199, 0.3996, 0.199, 0.3996, 0.263, 0.4721, 0.263, 0.5219, 0.16, 0.6216, 0.16, 0.6216, 0.08748, 0.5219, 0.08748, 0.5219, 0.224, 0.6216, 0.224, 0.6216, 0.16, 0.5219, 0.16, 0.3996, 0.3129, 0.3996, 0.4125, 0.4721, 0.4125, 0.4721, 0.3129, 0.3996, 0.4765, 0.4721, 0.4765, 0.4721, 0.4125, 0.3996, 0.4125, 0.5219, 0.08748, 0.6216, 0.08748, 0.6216, 0.02346, 0.5219, 0.02346, 0.8211, 0.2084, 0.8909, 0.2084, 0.8909, 0.1541, 0.8211, 0.1541, 0.9699, 0.2381, 0.8909, 0.2381, 0.8909, 0.2924, 0.9699, 0.2924, 0.6723, 0.2084, 0.7421, 0.2084, 0.7421, 0.1541, 0.6723, 0.1541, 0.6723, 0.2875, 0.7408, 0.2875, 0.7408, 0.2084, 0.6723, 0.2084, 0.4721, 0.08748, 0.5219, 0.08748, 0.5219, 0.02346, 0.4721, 0.02346, 0.3996, 0.263, 0.3996, 0.3129, 0.4721, 0.3129, 0.4721, 0.263, 0.4721, 0.224, 0.5219, 0.224, 0.5219, 0.16, 0.4721, 0.16, 0.3996, 0.02346, 0.3996, 0.08631, 0.4721, 0.08631, 0.4721, 0.02346, 0.8909, 0.09978, 0.9699, 0.09978, 0.9699, 0.04544, 0.8909, 0.04544, 0.7421, 0.2084, 0.8106, 0.2084, 0.8106, 0.1541, 0.7421, 0.1541, 0.9699, 0.1683, 0.9699, 0.09978, 0.8909, 0.09978, 0.8909, 0.1683, 0.8211, 0.1541, 0.7526, 0.1541, 0.7526, 0.2084, 0.8211, 0.2084, 0.4721, 0.1361, 0.4721, 0.08631, 0.3996, 0.08631, 0.3996, 0.1361, 0.5219, 0.16, 0.5219, 0.09712, 0.4721, 0.09712, 0.4721, 0.16, 0.4721, 0.199, 0.4721, 0.1361, 0.3996, 0.1361, 0.3996, 0.199, 0.4721, 0.08748, 0.4721, 0.1503, 0.5219, 0.1503, 0.5219, 0.08748, 0.0, 0.0, 0.0, 0.0, 0.0, 0.0, 0.0, 0.0, 0.0, 0.0, 0.0, 0.0, 0.0, 0.0, 0.0, 0.0, 0.0, 0.0, 0.0, 0.0, 0.0, 0.0, 0.0, 0.0, 0.0, 0.0, 0.0, 0.0, 0.0, 0.0, 0.0, 0.0, 0.0, 0.0, 0.0, 0.0, 0.0, 0.0, 0.0, 0.0, 0.0, 0.0, 0.0, 0.0, 0.0, 0.0, 0.0, 0.0, 0.0, 0.0, 0.0, 0.0, 0.0, 0.0, 0.0, 0.0, 0.0, 0.0, 0.0, 0.0, 0.0, 0.0, 0.0, 0.0, 0.0, 0.0, 0.0, 0.0, 0.0, 0.0, 0.0, 0.0, 0.0, 0.0, 0.0, 0.0, 0.0, 0.0, 0.0, 0.0, 0.0, 0.0, 0.0, 0.0, 0.0, 0.0, 0.0, 0.0, 0.0, 0.0, 0.0, 0.0, 0.0, 0.0, 0.0, 0.0, 0.0, 0.0, 0.0, 0.0, 0.0, 0.0, 0.0, 0.0, 0.0, 0.0, 0.0, 0.0, 0.0, 0.0, 0.0, 0.0, 0.0, 0.0, 0.0, 0.0, 0.0, 0.0, 0.0, 0.0, 0.0, 0.0, 0.0, 0.0, 0.0, 0.0, 0.0, 0.0, 0.0, 0.0, 0.0, 0.0, 0.0, 0.0, 0.0, 0.0, 0.0, 0.0, 0.0, 0.0, 0.0, 0.0, 0.0, 0.0, 0.0, 0.0, 0.0, 0.0, 0.0, 0.0, 0.0, 0.0, 0.0, 0.0, 0.0, 0.0, 0.0, 0.0, 0.0, 0.0, 0.0, 0.0, 0.0, 0.0, 0.0, 0.0, 0.0, 0.0, 0.0, 0.0, 0.0, 0.0, 0.0, 0.0, 0.0, 0.0, 0.0, 0.0, 0.0, 0.0, 0.0, 0.0, 0.0, 0.0, 0.0, 0.0, 0.0, 0.0, 0.0, 0.0, 0.0, 0.0, 0.0, 0.0, 0.0, 0.0, 0.0, 0.0, 0.0, 0.0, 0.0, 0.0, 0.0, 0.0, 0.0, 0.0, 0.0, 0.0, 0.0, 0.0, 0.0, 0.0, 0.0, 0.0, 0.0, 0.0, 0.0, 0.0, 0.0, 0.0, 0.0, 0.0, 0.0, 0.0, 0.0, 0.0, 0.0, 0.0, 0.0, 0.0, 0.0, 0.0, 0.0, 0.0, 0.0, 0.0, 0.0, 0.0, 0.0, 0.0, 0.0, 0.0, 0.0, 0.0, 0.0, 0.0, 0.0, 0.0, 0.0, 0.0, 0.0, 0.0, 0.0, 0.0, 0.0, 0.0, 0.0, 0.0, 0.0, 0.0, 0.0, 0.0, 0.0, 0.0, 0.0, 0.0, 0.0, 0.0, 0.0, 0.0, 0.0, 0.0, 0.0, 0.0, 0.0, 0.0, 0.0, 0.0, 0.0, 0.0, 0.0, 0.0, 0.0, 0.0, 0.0, 0.0, 0.0, 0.0, 0.0, 0.0, 0.0, 0.0, 0.0, 0.0, 0.0, 0.0, 0.0, 0.0, 0.0, 0.0, 0.0, 0.0, 0.0, 0.0, 0.0, 0.0, 0.0, 0.0, 0.0, 0.0, 0.0, 0.0, 0.0, 0.0, 0.0, 0.0, 0.0, 0.0, 0.0, 0.0, 0.0, 0.0, 0.0, 0.0, 0.0, 0.0, 0.0, 0.0, 0.0, 0.0, 0.0, 0.0, 0.0, 0.0, 0.0, 0.0, 0.0, 0.0, 0.0, 0.0, 0.0, 0.0, 0.0, 0.0, 0.0, 0.0, 0.0, 0.0, 0.0, 0.0, 0.0, 0.0, 0.0, 0.0, 0.0, 0.0, 0.0, 0.0, 0.0, 0.0, 0.0, 0.0, 0.0, 0.0, 0.0, 0.0, 0.0, 0.0, 0.0, 0.0, 0.0, 0.0, 0.0, 0.0, 0.0, 0.0, 0.0, 0.0, 0.0, 0.0, 0.0, 0.0, 0.0, 0.0, 0.0, 0.0, 0.0, 0.0, 0.0, 0.0, 0.0, 0.0, 0.0, 0.0, 0.0, 0.0, 0.0, 0.0, 0.0, 0.0, 0.0, 0.0, 0.0, 0.0, 0.0, 0.0, 0.0, 0.0, 0.0, 0.0, 0.0, 0.0, 0.0, 0.0, 0.0, 0.0, 0.0, 0.0, 0.0, 0.0, 0.0, 0.0, 0.0, 0.0, 0.0, 0.0, 0.0, 0.0, 0.0, 0.0, 0.0, 0.0, 0.0, 0.0, 0.0, 0.0, 0.0, 0.0, 0.0, 0.0, 0.0, 0.0, 0.0, 0.0, 0.0, 0.0, 0.0, 0.0, 0.0, 0.0, 0.0, 0.0, 0.0, 0.0, 0.0, 0.0, 0.0, 0.0, 0.0, 0.0, 0.0, 0.0, 0.0, 0.0, 0.0, 0.0, 0.0, 0.0, 0.0, 0.0, 0.0, 0.0, 0.0, 0.0, 0.0, 0.0, 0.0, 0.0, 0.0, 0.0, 0.0, 0.0, 0.0, 0.0, 0.0, 0.0, 0.0, 0.0, 0.0, 0.0, 0.0, 0.0, 0.0, 0.0, 0.0, 0.0, 0.0, 0.0, 0.0, 0.0, 0.0, 0.0, 0.0, 0.0, 0.0, 0.0, 0.0, 0.0, 0.0, 0.0, 0.0, 0.0, 0.0, 0.0, 0.0, 0.0, 0.0, 0.0, 0.0, 0.0, 0.0, 0.0, 0.0, 0.0, 0.0, 0.0, 0.0, 0.0, 0.0, 0.0, 0.0, 0.0, 0.0, 0.0, 0.0, 0.0, 0.0, 0.0, 0.0, 0.0, 0.0, 0.0, 0.0, 0.0, 0.0, 0.0, 0.0, 0.0, 0.0, 0.0, 0.0, 0.0, 0.0, 0.0, 0.0, 0.0, 0.0, 0.0, 0.0, 0.0, 0.0, 0.0, 0.0, 0.0, 0.0, 0.0, 0.0, 0.0, 0.0, 0.0, 0.0, 0.0, 0.0, 0.0, 0.0, 0.0, 0.8909, 0.1683, 0.9699, 0.1683, 0.9699, 0.2381, 0.8909, 0.2381, 0.7421, 0.1541, 0.7421, 0.04544, 0.8211, 0.04544, 0.8211, 0.1541, 0.6723, 0.1541, 0.6723, 0.04544, 0.7421, 0.04544, 0.7421, 0.1541, 0.9699, 0.2924, 0.9699, 0.4011, 0.8909, 0.4011, 0.8909, 0.2924, 0.9699, 0.4709, 0.8909, 0.4709, 0.8909, 0.4011, 0.9699, 0.4011, 0.8211, 0.1541, 0.8211, 0.04544, 0.8909, 0.04544, 0.8909, 0.1541, 0.4721, 0.199, 0.4721, 0.263, 0.3996, 0.263, 0.3996, 0.199, 0.5219, 0.16, 0.5219, 0.08748, 0.6216, 0.08748, 0.6216, 0.16, 0.5219, 0.224, 0.5219, 0.16, 0.6216, 0.16, 0.6216, 0.224, 0.3996, 0.3129, 0.4721, 0.3129, 0.4721, 0.4125, 0.3996, 0.4125, 0.3996, 0.4765, 0.3996, 0.4125, 0.4721, 0.4125, 0.4721, 0.4765, 0.5219, 0.08748, 0.5219, 0.02346, 0.6216, 0.02346, 0.6216, 0.08748, 0.8211, 0.2084, 0.8211, 0.1541, 0.8909, 0.1541, 0.8909, 0.2084, 0.9699, 0.2381, 0.9699, 0.2924, 0.8909, 0.2924, 0.8909, 0.2381, 0.6723, 0.2084, 0.6723, 0.1541, 0.7421, 0.1541, 0.7421, 0.2084, 0.6723, 0.2875, 0.6723, 0.2084, 0.7408, 0.2084, 0.7408, 0.2875, 0.4721, 0.08748, 0.4721, 0.02346, 0.5219, 0.02346, 0.5219, 0.08748, 0.3996, 0.263, 0.4721, 0.263, 0.4721, 0.3129, 0.3996, 0.3129, 0.4721, 0.224, 0.4721, 0.16, 0.5219, 0.16, 0.5219, 0.224, 0.3996, 0.02346, 0.4721, 0.02346, 0.4721, 0.08631, 0.3996, 0.08631, 0.8909, 0.09978, 0.8909, 0.04544, 0.9699, 0.04544, 0.9699, 0.09978, 0.7421, 0.2084, 0.7421, 0.1541, 0.8106, 0.1541, 0.8106, 0.2084, 0.9699, 0.1683, 0.8909, 0.1683, 0.8909, 0.09978, 0.9699, 0.09978, 0.8211, 0.1541, 0.8211, 0.2084, 0.7526, 0.2084, 0.7526, 0.1541, 0.4721, 0.1361, 0.3996, 0.1361, 0.3996, 0.08631, 0.4721, 0.08631, 0.5219, 0.16, 0.4721, 0.16, 0.4721, 0.09712, 0.5219, 0.09712, 0.4721, 0.199, 0.3996, 0.199, 0.3996, 0.1361, 0.4721, 0.1361, 0.4721, 0.08748, 0.5219, 0.08748, 0.5219, 0.1503, 0.4721, 0.1503, 0.513, 0.4678, 0.513, 0.4891, 0.4923, 0.4891, 0.4923, 0.4678, 0.5149, 0.5533, 0.5149, 0.5746, 0.4923, 0.5746, 0.4923, 0.5533, 0.5149, 0.5306, 0.5375, 0.5306, 0.5375, 0.5513, 0.5149, 0.5513, 0.5375, 0.5099, 0.5601, 0.5099, 0.5601, 0.5306, 0.5375, 0.5306, 0.5149, 0.5105, 0.5149, 0.5319, 0.4923, 0.5319, 0.4923, 0.5105, 0.513, 0.425, 0.513, 0.4464, 0.4923, 0.4464, 0.4923, 0.425, 0.5815, 0.5343, 0.5601, 0.5343, 0.5601, 0.5117, 0.5815, 0.5117, 0.5958, 0.425, 0.5958, 0.4464, 0.5751, 0.4464, 0.5751, 0.425, 0.6372, 0.425, 0.6372, 0.4464, 0.6165, 0.4464, 0.6165, 0.425, 0.5544, 0.425, 0.5544, 0.4464, 0.5337, 0.4464, 0.5337, 0.425, 0.5149, 0.4891, 0.5375, 0.4891, 0.5375, 0.5099, 0.5149, 0.5099, 0.6372, 0.4678, 0.6372, 0.4891, 0.6165, 0.4891, 0.6165, 0.4678, 0.6372, 0.4464, 0.6372, 0.4678, 0.6165, 0.4678, 0.6165, 0.4464, 0.5544, 0.4464, 0.5544, 0.4678, 0.5337, 0.4678, 0.5337, 0.4464, 0.5149, 0.5319, 0.5149, 0.5533, 0.4923, 0.5533, 0.4923, 0.5319, 0.513, 0.4464, 0.513, 0.4678, 0.4923, 0.4678, 0.4923, 0.4464, 0.5544, 0.4037, 0.5544, 0.425, 0.5337, 0.425, 0.5337, 0.4037, 0.6372, 0.4037, 0.6372, 0.425, 0.6165, 0.425, 0.6165, 0.4037, 0.513, 0.4037, 0.513, 0.425, 0.4923, 0.425, 0.4923, 0.4037, 0.5149, 0.4891, 0.5149, 0.5105, 0.4923, 0.5105, 0.4923, 0.4891, 0.6165, 0.4037, 0.6165, 0.425, 0.5958, 0.425, 0.5958, 0.4037, 0.6165, 0.4464, 0.6165, 0.4678, 0.5958, 0.4678, 0.5958, 0.4464, 0.5751, 0.425, 0.5751, 0.4464, 0.5544, 0.4464, 0.5544, 0.425, 0.6165, 0.425, 0.6165, 0.4464, 0.5958, 0.4464, 0.5958, 0.425, 0.5337, 0.4037, 0.5337, 0.425, 0.513, 0.425, 0.513, 0.4037, 0.6579, 0.4037, 0.6579, 0.425, 0.6372, 0.425, 0.6372, 0.4037, 0.5337, 0.4464, 0.5337, 0.4678, 0.513, 0.4678, 0.513, 0.4464, 0.6579, 0.4464, 0.6579, 0.4678, 0.6372, 0.4678, 0.6372, 0.4464, 0.6579, 0.4678, 0.6579, 0.4891, 0.6372, 0.4891, 0.6372, 0.4678, 0.6579, 0.425, 0.6579, 0.4464, 0.6372, 0.4464, 0.6372, 0.425, 0.5337, 0.425, 0.5337, 0.4464, 0.513, 0.4464, 0.513, 0.425, 0.5375, 0.4891, 0.5601, 0.4891, 0.5601, 0.5099, 0.5375, 0.5099, 0.5149, 0.5099, 0.5375, 0.5099, 0.5375, 0.5306, 0.5149, 0.5306, 0.5337, 0.4678, 0.5337, 0.4891, 0.513, 0.4891, 0.513, 0.4678, 0.8315, 0.3948, 0.8501, 0.3948, 0.8501, 0.4141, 0.8315, 0.4141, 0.7008, 0.4719, 0.7212, 0.4719, 0.7212, 0.4911, 0.7008, 0.4911, 0.7415, 0.4514, 0.7415, 0.4701, 0.7212, 0.4701, 0.7212, 0.4514, 0.7619, 0.4327, 0.7619, 0.4514, 0.7415, 0.4514, 0.7415, 0.4327, 0.7008, 0.4333, 0.7212, 0.4333, 0.7212, 0.4526, 0.7008, 0.4526, 0.8315, 0.3563, 0.8501, 0.3563, 0.8501, 0.3755, 0.8315, 0.3755, 0.8004, 0.4141, 0.8004, 0.4344, 0.7812, 0.4344, 0.7812, 0.4141, 0.7568, 0.3563, 0.7755, 0.3563, 0.7755, 0.3755, 0.7568, 0.3755, 0.7195, 0.3563, 0.7381, 0.3563, 0.7381, 0.3755, 0.7195, 0.3755, 0.7941, 0.3563, 0.8128, 0.3563, 0.8128, 0.3755, 0.7941, 0.3755, 0.7415, 0.4141, 0.7415, 0.4327, 0.7212, 0.4327, 0.7212, 0.4141, 0.7195, 0.3948, 0.7381, 0.3948, 0.7381, 0.4141, 0.7195, 0.4141, 0.7195, 0.3755, 0.7381, 0.3755, 0.7381, 0.3948, 0.7195, 0.3948, 0.7941, 0.3755, 0.8128, 0.3755, 0.8128, 0.3948, 0.7941, 0.3948, 0.7008, 0.4526, 0.7212, 0.4526, 0.7212, 0.4719, 0.7008, 0.4719, 0.8315, 0.3755, 0.8501, 0.3755, 0.8501, 0.3948, 0.8315, 0.3948, 0.7941, 0.337, 0.8128, 0.337, 0.8128, 0.3563, 0.7941, 0.3563, 0.7195, 0.337, 0.7381, 0.337, 0.7381, 0.3563, 0.7195, 0.3563, 0.8315, 0.337, 0.8501, 0.337, 0.8501, 0.3563, 0.8315, 0.3563, 0.7008, 0.4141, 0.7212, 0.4141, 0.7212, 0.4333, 0.7008, 0.4333, 0.7381, 0.337, 0.7568, 0.337, 0.7568, 0.3563, 0.7381, 0.3563, 0.7381, 0.3755, 0.7568, 0.3755, 0.7568, 0.3948, 0.7381, 0.3948, 0.7755, 0.3563, 0.7941, 0.3563, 0.7941, 0.3755, 0.7755, 0.3755, 0.7381, 0.3563, 0.7568, 0.3563, 0.7568, 0.3755, 0.7381, 0.3755, 0.8128, 0.337, 0.8315, 0.337, 0.8315, 0.3563, 0.8128, 0.3563, 0.7008, 0.337, 0.7195, 0.337, 0.7195, 0.3563, 0.7008, 0.3563, 0.8128, 0.3755, 0.8315, 0.3755, 0.8315, 0.3948, 0.8128, 0.3948, 0.7008, 0.3755, 0.7195, 0.3755, 0.7195, 0.3948, 0.7008, 0.3948, 0.7008, 0.3948, 0.7195, 0.3948, 0.7195, 0.4141, 0.7008, 0.4141, 0.7008, 0.3563, 0.7195, 0.3563, 0.7195, 0.3755, 0.7008, 0.3755, 0.8128, 0.3563, 0.8315, 0.3563, 0.8315, 0.3755, 0.8128, 0.3755, 0.7619, 0.4141, 0.7619, 0.4327, 0.7415, 0.4327, 0.7415, 0.4141, 0.7415, 0.4327, 0.7415, 0.4514, 0.7212, 0.4514, 0.7212, 0.4327, 0.8128, 0.3948, 0.8315, 0.3948, 0.8315, 0.4141, 0.8128, 0.4141, 0.5601, 0.5117, 0.5601, 0.4891, 0.5815, 0.4891, 0.5815, 0.5117, 0.6229, 0.5117, 0.6229, 0.5343, 0.6022, 0.5343, 0.6022, 0.5117, 0.6028, 0.5117, 0.5815, 0.5117, 0.5815, 0.4891, 0.6028, 0.4891, 0.6022, 0.5117, 0.6022, 0.5343, 0.5815, 0.5343, 0.5815, 0.5117, 0.7619, 0.4548, 0.7619, 0.4344, 0.7806, 0.4344, 0.7806, 0.4548, 0.7812, 0.4141, 0.7812, 0.4344, 0.7619, 0.4344, 0.7619, 0.4141])
me_cube.materials.append(mat_material)
me_cube.materials.append(mat_material)
me_cube.use_remesh_preserve_volume = False
me_cube.use_remesh_preserve_attributes = False
me_cube.use_mirror_vertex_groups = False
me_cube.update()
arm_armature = bpy.data.armatures.new('Armature')  # bones are not reproduced

# ---- objects
ob_char = bpy.data.objects.new('Char', me_cube)
ob_armature = bpy.data.objects.new('Armature', arm_armature)

# ---- transforms, parenting, visibility, modifiers, constraints
ob_char.parent = ob_armature
ob_char.matrix_parent_inverse = Matrix(((2.061, -0.0, 0.0, -0.0), (-0.0, 2.061, -0.0, 0.0), (0.0, -0.0, 2.061, -0.0), (-0.0, 0.0, -0.0, 1.0)))
ob_char.location = (0.0, 0.0, 0.0)
ob_char.lock_rotations_4d = False
ob_char.empty_display_type = 'ARROWS'
ob_char.lineart.crease_threshold = 0.0
_vg = ob_char.vertex_groups.new(name='Arm.L')
_vg.add([8, 9, 10, 101, 102, 103, 104, 105, 106, 107, 108, 170, 171, 295, 296, 407, 474], 1.0, 'REPLACE')
_vg = ob_char.vertex_groups.new(name='Arm.R')
_vg.add([19, 20, 21, 22, 23, 24, 25, 26, 159, 160, 161, 231, 232, 233, 284, 285, 286, 355, 356], 1.0, 'REPLACE')
_vg = ob_char.vertex_groups.new(name='Leg.L')
_vg.add([0, 1, 2, 3, 4, 5, 6, 7, 43, 44, 45, 46, 51, 52, 53, 54, 162, 163, 164, 165, 166, 167, 168, 169, 177, 178, 179, 180, 185, 186, 187, 188, 287, 288, 289, 290, 291, 292, 293, 294, 301, 302, 303, 304, 309, 310, 311, 312, 399, 400, 401, 402, 403, 404, 405, 406, 416, 417, 418, 419, 424, 425, 426, 427], 1.0, 'REPLACE')
_vg = ob_char.vertex_groups.new(name='Leg.R')
_vg.add([11, 12, 13, 14, 15, 16, 17, 18, 47, 48, 49, 50, 55, 56, 57, 58, 151, 152, 153, 154, 155, 156, 157, 158, 173, 174, 175, 176, 181, 182, 183, 184, 276, 277, 278, 279, 280, 281, 282, 283, 297, 298, 299, 300, 305, 306, 307, 308, 408, 409, 410, 411, 412, 413, 414, 415, 420, 421, 422, 423, 428, 429, 430, 431], 1.0, 'REPLACE')
_vg = ob_char.vertex_groups.new(name='Wing.R')
_vg.add([109, 110, 111, 112, 113, 114, 115, 116, 117, 118, 119, 120, 121, 122, 123, 124, 125, 126, 127, 128, 129, 130, 131, 132, 133, 134, 135, 136, 137, 138, 139, 140, 141, 142, 143, 144, 145, 146, 147, 148, 149, 150, 159, 160, 161, 172, 189, 190, 191, 192, 193, 194, 195, 196, 197, 198, 199, 200, 201, 202, 203, 204, 205, 206, 207, 208, 209, 210, 211, 212, 213, 214, 215, 216, 217, 218, 219, 220, 221, 222, 223, 224, 225, 226, 227, 228, 229, 230, 284, 285, 286, 313, 314, 315, 316, 317, 318, 319, 320, 321, 322, 323, 324, 325, 326, 327, 328, 329, 330, 331, 332, 333, 334, 335, 336, 337, 338, 339, 340, 341, 342, 343, 344, 345, 346, 347, 348, 349, 350, 351, 352, 353, 354, 475, 476, 477, 478, 479, 480, 481, 482, 483, 484, 485, 486, 487, 488, 489, 490, 491, 492, 493, 494, 495, 496, 497, 498, 499, 500, 501, 502, 503, 504, 505, 506, 507, 508, 509, 510, 511, 512, 513, 514, 515, 516], 1.0, 'REPLACE')
_vg = ob_char.vertex_groups.new(name='Wing.L')
_vg.add([8, 9, 10, 59, 60, 61, 62, 63, 64, 65, 66, 67, 68, 69, 70, 71, 72, 73, 74, 75, 76, 77, 78, 79, 80, 81, 82, 83, 84, 85, 86, 87, 88, 89, 90, 91, 92, 93, 94, 95, 96, 97, 98, 99, 100, 234, 235, 236, 237, 238, 239, 240, 241, 242, 243, 244, 245, 246, 247, 248, 249, 250, 251, 252, 253, 254, 255, 256, 257, 258, 259, 260, 261, 262, 263, 264, 265, 266, 267, 268, 269, 270, 271, 272, 273, 274, 275, 357, 358, 359, 360, 361, 362, 363, 364, 365, 366, 367, 368, 369, 370, 371, 372, 373, 374, 375, 376, 377, 378, 379, 380, 381, 382, 383, 384, 385, 386, 387, 388, 389, 390, 391, 392, 393, 394, 395, 396, 397, 398, 407, 432, 433, 434, 435, 436, 437, 438, 439, 440, 441, 442, 443, 444, 445, 446, 447, 448, 449, 450, 451, 452, 453, 454, 455, 456, 457, 458, 459, 460, 461, 462, 463, 464, 465, 466, 467, 468, 469, 470, 471, 472, 473], 1.0, 'REPLACE')
_vg = ob_char.vertex_groups.new(name='Root')
for _i, _w in zip([0, 1, 2, 3, 4, 5, 6, 7, 11, 12, 13, 14, 15, 16, 17, 18, 43, 44, 45, 46, 47, 48, 49, 50, 51, 52, 53, 54, 55, 56, 57, 58, 151, 152, 153, 154, 155, 156, 157, 158, 162, 163, 164, 165, 166, 167, 168, 169, 173, 174, 175, 176, 177, 178, 179, 180, 181, 182, 183, 184, 185, 186, 187, 188, 276, 277, 278, 279, 280, 281, 282, 283, 287, 288, 289, 290, 291, 292, 293, 294, 297, 298, 299, 300, 301, 302, 303, 304, 305, 306, 307, 308, 309, 310, 311, 312, 399, 400, 401, 402, 403, 404, 405, 406, 408, 409, 410, 411, 412, 413, 414, 415, 416, 417, 418, 419, 420, 421, 422, 423, 424, 425, 426, 427, 428, 429, 430, 431], [1.0, 1.0, 1.0, 1.0, 1.0, 1.0, 1.0, 1.0, 1.0, 1.0, 1.0, 1.0, 1.0, 1.0, 1.0, 1.0, 1.0, 1.0, 1.0, 1.0, 1.0, 1.0, 1.0, 1.0, 1.0, 1.0, 1.0, 1.0, 1.0, 1.0, 1.0, 1.0, 1.0, 1.0, 1.0, 1.0, 1.0, 1.0, 1.0, 1.0, 1.0, 1.0, 1.0, 1.0, 1.0, 1.0, 1.0, 1.0, 1.0, 1.0, 1.0, 1.0, 1.0, 1.0, 1.0, 1.0, 1.0, 1.0, 1.0, 1.0, 1.0, 1.0, 1.0, 1.0, 1.0, 1.0, 1.0, 1.0, 1.0, 1.0, 1.0, 1.0, 1.0, 1.0, 1.0, 1.0, 1.0, 1.0, 1.0, 1.0, 1.0, 1.0, 1.0, 1.0, 1.0, 1.0, 1.0, 1.0, 1.0, 1.0, 1.0, 1.0, 1.0, 1.0, 1.0, 1.0, 1.0, 1.0, 1.0, 1.0, 1.0, 1.0, 1.0, 1.0, 1.0, 1.0, 1.0, 1.0, 1.0, 1.0, 1.0, 1.0, 1.0, 1.0, 1.0, 1.0, 1.0, 1.0, 1.0, 1.0, 1.0, 1.0, 1.0, 1.0, 1.0, 1.0, 1.0, 1.0]): _vg.add([_i], _w, 'REPLACE')
_m = ob_char.modifiers.new('Armature', 'ARMATURE')
_m = ob_char.modifiers.new('Armature.001', 'ARMATURE')
_m.object = ob_armature
ob_armature.location = (0.0, 0.0, 0.0)
ob_armature.scale = (0.4852, 0.4852, 0.4852)
ob_armature.lineart.crease_threshold = 0.0

# ---- collection membership
col_collection.objects.link(ob_char)
col_collection.objects.link(ob_armature)

# ---- scene / render settings (as saved in the file)
scene.frame_start = 0; scene.frame_end = 40; scene.frame_set(6)
scene.render.engine = 'BLENDER_EEVEE_NEXT'
scene.cycles.use_denoising = False
scene.cycles.samples = 128
scene.cycles.sampling_pattern = 'TABULATED_SOBOL'
scene.cycles.use_adaptive_sampling = False
scene.cycles.use_light_tree = False
scene.view_settings.view_transform = 'Filmic'
bpy.context.view_layer.update()

# ---- added for rendering (the .blend has no active camera and no usable light): camera, sun
cam_auto = bpy.data.cameras.new('AutoCamera')
cam_auto.lens = 50.0
cam_auto.sensor_width = 36.0
cam_auto.clip_end = 1000.0
ob_auto_camera = bpy.data.objects.new('AutoCamera', cam_auto)
scene.collection.objects.link(ob_auto_camera)
ob_auto_camera.location = (5.4639, -6.31884, 8.7661)
ob_auto_camera.rotation_euler = (1.09748, -7.21219e-08, 0.694738)
scene.camera = ob_auto_camera
light_auto_sun = bpy.data.lights.new('AutoSun', 'SUN')
light_auto_sun.energy = 3.0
light_auto_sun.angle = 0.0523599
ob_auto_sun = bpy.data.objects.new('AutoSun', light_auto_sun)
scene.collection.objects.link(ob_auto_sun)
ob_auto_sun.rotation_euler = (0.872665, 0.174533, 0.523599)
bpy.context.view_layer.update()
